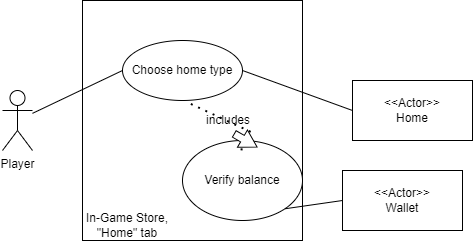

The diagram above was exported from draw.io. Its source (the exported page's mxGraphModel, read from the mxfile embedded in the PNG):
<mxGraphModel dx="718" dy="418" grid="1" gridSize="10" guides="1" tooltips="1" connect="1" arrows="1" fold="1" page="1" pageScale="1" pageWidth="850" pageHeight="1100" math="0" shadow="0">
  <root>
    <mxCell id="0" />
    <mxCell id="1" parent="0" />
    <mxCell id="dLRelieCLSCaxREbuKyQ-1" value="Player" style="shape=umlActor;verticalLabelPosition=bottom;verticalAlign=top;html=1;outlineConnect=0;" vertex="1" parent="1">
      <mxGeometry x="260" y="220" width="30" height="60" as="geometry" />
    </mxCell>
    <mxCell id="dLRelieCLSCaxREbuKyQ-2" value="" style="rounded=0;whiteSpace=wrap;html=1;" vertex="1" parent="1">
      <mxGeometry x="340" y="130" width="220" height="240" as="geometry" />
    </mxCell>
    <mxCell id="dLRelieCLSCaxREbuKyQ-3" value="In-Game Store, &quot;Home&quot; tab" style="text;html=1;align=center;verticalAlign=middle;whiteSpace=wrap;rounded=0;" vertex="1" parent="1">
      <mxGeometry x="340" y="340" width="90" height="30" as="geometry" />
    </mxCell>
    <mxCell id="dLRelieCLSCaxREbuKyQ-4" value="&amp;lt;&amp;lt;Actor&amp;gt;&amp;gt;&lt;div&gt;Home&lt;/div&gt;" style="rounded=0;whiteSpace=wrap;html=1;" vertex="1" parent="1">
      <mxGeometry x="610" y="210" width="120" height="60" as="geometry" />
    </mxCell>
    <mxCell id="dLRelieCLSCaxREbuKyQ-5" value="Choose home type&lt;div&gt;&lt;/div&gt;" style="ellipse;whiteSpace=wrap;html=1;" vertex="1" parent="1">
      <mxGeometry x="380" y="170" width="120" height="60" as="geometry" />
    </mxCell>
    <mxCell id="dLRelieCLSCaxREbuKyQ-7" value="" style="endArrow=none;html=1;rounded=0;entryX=0;entryY=0.5;entryDx=0;entryDy=0;" edge="1" parent="1" source="dLRelieCLSCaxREbuKyQ-1" target="dLRelieCLSCaxREbuKyQ-5">
      <mxGeometry width="50" height="50" relative="1" as="geometry">
        <mxPoint x="360" y="310" as="sourcePoint" />
        <mxPoint x="410" y="260" as="targetPoint" />
      </mxGeometry>
    </mxCell>
    <mxCell id="dLRelieCLSCaxREbuKyQ-8" value="" style="endArrow=none;html=1;rounded=0;entryX=0;entryY=0.5;entryDx=0;entryDy=0;exitX=1;exitY=0.5;exitDx=0;exitDy=0;" edge="1" parent="1" source="dLRelieCLSCaxREbuKyQ-5" target="dLRelieCLSCaxREbuKyQ-4">
      <mxGeometry width="50" height="50" relative="1" as="geometry">
        <mxPoint x="530" y="239" as="sourcePoint" />
        <mxPoint x="650" y="230" as="targetPoint" />
      </mxGeometry>
    </mxCell>
    <mxCell id="dLRelieCLSCaxREbuKyQ-10" value="Verify balance" style="ellipse;whiteSpace=wrap;html=1;" vertex="1" parent="1">
      <mxGeometry x="440" y="270" width="120" height="80" as="geometry" />
    </mxCell>
    <mxCell id="dLRelieCLSCaxREbuKyQ-22" value="" style="endArrow=none;dashed=1;html=1;dashPattern=1 3;strokeWidth=2;rounded=0;entryX=0.554;entryY=1.043;entryDx=0;entryDy=0;entryPerimeter=0;exitX=0.5;exitY=0;exitDx=0;exitDy=0;" edge="1" parent="1" source="dLRelieCLSCaxREbuKyQ-23" target="dLRelieCLSCaxREbuKyQ-5">
      <mxGeometry width="50" height="50" relative="1" as="geometry">
        <mxPoint x="360" y="310" as="sourcePoint" />
        <mxPoint x="410" y="260" as="targetPoint" />
      </mxGeometry>
    </mxCell>
    <mxCell id="dLRelieCLSCaxREbuKyQ-24" value="" style="endArrow=none;dashed=1;html=1;dashPattern=1 3;strokeWidth=2;rounded=0;entryX=0.554;entryY=1.043;entryDx=0;entryDy=0;entryPerimeter=0;exitX=0.5;exitY=0;exitDx=0;exitDy=0;" edge="1" parent="1" source="dLRelieCLSCaxREbuKyQ-10" target="dLRelieCLSCaxREbuKyQ-23">
      <mxGeometry width="50" height="50" relative="1" as="geometry">
        <mxPoint x="490" y="260" as="sourcePoint" />
        <mxPoint x="446" y="233" as="targetPoint" />
      </mxGeometry>
    </mxCell>
    <mxCell id="dLRelieCLSCaxREbuKyQ-23" value="" style="html=1;shadow=0;dashed=0;align=center;verticalAlign=middle;shape=mxgraph.arrows2.arrow;dy=0.63;dx=16.89;notch=0;rotation=30;" vertex="1" parent="1">
      <mxGeometry x="490" y="260" width="26.34" height="20" as="geometry" />
    </mxCell>
    <mxCell id="dLRelieCLSCaxREbuKyQ-26" value="includes" style="text;html=1;align=center;verticalAlign=middle;whiteSpace=wrap;rounded=0;" vertex="1" parent="1">
      <mxGeometry x="456.34000000000003" y="235" width="60" height="30" as="geometry" />
    </mxCell>
    <mxCell id="dLRelieCLSCaxREbuKyQ-27" value="&amp;lt;&amp;lt;Actor&amp;gt;&amp;gt;&lt;div&gt;Wallet&lt;/div&gt;" style="rounded=0;whiteSpace=wrap;html=1;" vertex="1" parent="1">
      <mxGeometry x="600" y="300" width="120" height="60" as="geometry" />
    </mxCell>
    <mxCell id="dLRelieCLSCaxREbuKyQ-28" value="" style="endArrow=none;html=1;rounded=0;entryX=0;entryY=0.5;entryDx=0;entryDy=0;exitX=1;exitY=1;exitDx=0;exitDy=0;" edge="1" parent="1" source="dLRelieCLSCaxREbuKyQ-10" target="dLRelieCLSCaxREbuKyQ-27">
      <mxGeometry width="50" height="50" relative="1" as="geometry">
        <mxPoint x="360" y="310" as="sourcePoint" />
        <mxPoint x="410" y="260" as="targetPoint" />
      </mxGeometry>
    </mxCell>
  </root>
</mxGraphModel>